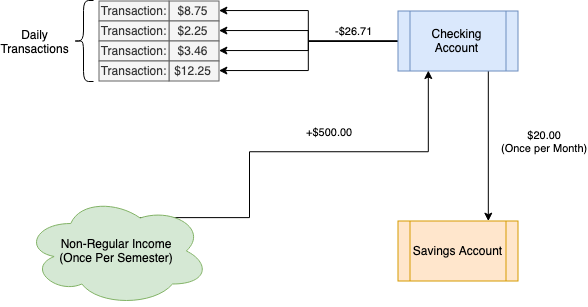

The diagram above was exported from draw.io. Its source (the exported page's mxGraphModel, read from the mxfile embedded in the PNG):
<mxGraphModel dx="515" dy="588" grid="1" gridSize="10" guides="1" tooltips="1" connect="1" arrows="1" fold="1" page="1" pageScale="1" pageWidth="850" pageHeight="1100" math="0" shadow="0">
  <root>
    <mxCell id="0" />
    <mxCell id="1" parent="0" />
    <mxCell id="YNQVyOUGPa9uzVuxdo3T-13" style="edgeStyle=orthogonalEdgeStyle;rounded=0;orthogonalLoop=1;jettySize=auto;html=1;exitX=0;exitY=0.5;exitDx=0;exitDy=0;entryX=1;entryY=0.5;entryDx=0;entryDy=0;" edge="1" parent="1" source="YNQVyOUGPa9uzVuxdo3T-1" target="YNQVyOUGPa9uzVuxdo3T-3">
      <mxGeometry relative="1" as="geometry" />
    </mxCell>
    <mxCell id="YNQVyOUGPa9uzVuxdo3T-14" style="edgeStyle=orthogonalEdgeStyle;rounded=0;orthogonalLoop=1;jettySize=auto;html=1;exitX=0;exitY=0.5;exitDx=0;exitDy=0;entryX=1;entryY=0.5;entryDx=0;entryDy=0;" edge="1" parent="1" source="YNQVyOUGPa9uzVuxdo3T-1" target="YNQVyOUGPa9uzVuxdo3T-6">
      <mxGeometry relative="1" as="geometry" />
    </mxCell>
    <mxCell id="YNQVyOUGPa9uzVuxdo3T-15" style="edgeStyle=orthogonalEdgeStyle;rounded=0;orthogonalLoop=1;jettySize=auto;html=1;exitX=0;exitY=0.5;exitDx=0;exitDy=0;entryX=1;entryY=0.5;entryDx=0;entryDy=0;" edge="1" parent="1" source="YNQVyOUGPa9uzVuxdo3T-1" target="YNQVyOUGPa9uzVuxdo3T-4">
      <mxGeometry relative="1" as="geometry" />
    </mxCell>
    <mxCell id="YNQVyOUGPa9uzVuxdo3T-16" value="-$26.71" style="edgeStyle=orthogonalEdgeStyle;rounded=0;orthogonalLoop=1;jettySize=auto;html=1;exitX=0;exitY=0.5;exitDx=0;exitDy=0;entryX=1;entryY=0.5;entryDx=0;entryDy=0;" edge="1" parent="1" source="YNQVyOUGPa9uzVuxdo3T-1" target="YNQVyOUGPa9uzVuxdo3T-5">
      <mxGeometry x="-0.5373" y="-10" relative="1" as="geometry">
        <mxPoint as="offset" />
      </mxGeometry>
    </mxCell>
    <mxCell id="YNQVyOUGPa9uzVuxdo3T-20" value="$20.00&lt;br&gt;(Once per Month)&lt;br&gt;" style="edgeStyle=orthogonalEdgeStyle;rounded=0;orthogonalLoop=1;jettySize=auto;html=1;exitX=0.75;exitY=1;exitDx=0;exitDy=0;entryX=0.75;entryY=0;entryDx=0;entryDy=0;" edge="1" parent="1" source="YNQVyOUGPa9uzVuxdo3T-1" target="YNQVyOUGPa9uzVuxdo3T-2">
      <mxGeometry x="-0.0614" y="56" relative="1" as="geometry">
        <mxPoint as="offset" />
      </mxGeometry>
    </mxCell>
    <mxCell id="YNQVyOUGPa9uzVuxdo3T-1" value="Checking Account" style="shape=process;whiteSpace=wrap;html=1;backgroundOutline=1;fillColor=#dae8fc;strokeColor=#6c8ebf;" vertex="1" parent="1">
      <mxGeometry x="513.5" y="279.5" width="120" height="60" as="geometry" />
    </mxCell>
    <mxCell id="YNQVyOUGPa9uzVuxdo3T-2" value="Savings Account" style="shape=process;whiteSpace=wrap;html=1;backgroundOutline=1;fillColor=#ffe6cc;strokeColor=#d79b00;" vertex="1" parent="1">
      <mxGeometry x="513.5" y="489.5" width="120" height="60" as="geometry" />
    </mxCell>
    <mxCell id="YNQVyOUGPa9uzVuxdo3T-3" value="$8.75" style="rounded=0;whiteSpace=wrap;html=1;fillColor=#f5f5f5;strokeColor=#666666;fontColor=#333333;" vertex="1" parent="1">
      <mxGeometry x="284.5" y="269.5" width="50" height="20" as="geometry" />
    </mxCell>
    <mxCell id="YNQVyOUGPa9uzVuxdo3T-4" value="$2.25" style="rounded=0;whiteSpace=wrap;html=1;fillColor=#f5f5f5;strokeColor=#666666;fontColor=#333333;" vertex="1" parent="1">
      <mxGeometry x="284.5" y="289.5" width="50" height="20" as="geometry" />
    </mxCell>
    <mxCell id="YNQVyOUGPa9uzVuxdo3T-5" value="$3.46" style="rounded=0;whiteSpace=wrap;html=1;fillColor=#f5f5f5;strokeColor=#666666;fontColor=#333333;" vertex="1" parent="1">
      <mxGeometry x="284.5" y="309.5" width="50" height="20" as="geometry" />
    </mxCell>
    <mxCell id="YNQVyOUGPa9uzVuxdo3T-6" value="$12.25" style="rounded=0;whiteSpace=wrap;html=1;fillColor=#f5f5f5;strokeColor=#666666;fontColor=#333333;" vertex="1" parent="1">
      <mxGeometry x="284.5" y="329.5" width="50" height="20" as="geometry" />
    </mxCell>
    <mxCell id="YNQVyOUGPa9uzVuxdo3T-9" value="Transaction:" style="rounded=0;whiteSpace=wrap;html=1;fillColor=#f5f5f5;strokeColor=#666666;fontColor=#333333;" vertex="1" parent="1">
      <mxGeometry x="214.5" y="269.5" width="70" height="20" as="geometry" />
    </mxCell>
    <mxCell id="YNQVyOUGPa9uzVuxdo3T-10" value="Transaction:" style="rounded=0;whiteSpace=wrap;html=1;fillColor=#f5f5f5;strokeColor=#666666;fontColor=#333333;" vertex="1" parent="1">
      <mxGeometry x="214.5" y="289.5" width="70" height="20" as="geometry" />
    </mxCell>
    <mxCell id="YNQVyOUGPa9uzVuxdo3T-11" value="Transaction:" style="rounded=0;whiteSpace=wrap;html=1;fillColor=#f5f5f5;strokeColor=#666666;fontColor=#333333;" vertex="1" parent="1">
      <mxGeometry x="214.5" y="309.5" width="70" height="20" as="geometry" />
    </mxCell>
    <mxCell id="YNQVyOUGPa9uzVuxdo3T-12" value="Transaction:" style="rounded=0;whiteSpace=wrap;html=1;fillColor=#f5f5f5;strokeColor=#666666;fontColor=#333333;" vertex="1" parent="1">
      <mxGeometry x="214.5" y="329.5" width="70" height="20" as="geometry" />
    </mxCell>
    <mxCell id="YNQVyOUGPa9uzVuxdo3T-18" value="+$500.00" style="edgeStyle=orthogonalEdgeStyle;rounded=0;orthogonalLoop=1;jettySize=auto;html=1;exitX=0.625;exitY=0.2;exitDx=0;exitDy=0;exitPerimeter=0;entryX=0.25;entryY=1;entryDx=0;entryDy=0;" edge="1" parent="1" source="YNQVyOUGPa9uzVuxdo3T-17" target="YNQVyOUGPa9uzVuxdo3T-1">
      <mxGeometry x="0.1746" y="20" relative="1" as="geometry">
        <Array as="points">
          <mxPoint x="365" y="420" />
          <mxPoint x="544" y="420" />
        </Array>
        <mxPoint as="offset" />
      </mxGeometry>
    </mxCell>
    <mxCell id="YNQVyOUGPa9uzVuxdo3T-17" value="Non-Regular Income&lt;br&gt;(Once Per Semester)&lt;br&gt;" style="ellipse;shape=cloud;whiteSpace=wrap;html=1;fillColor=#d5e8d4;strokeColor=#82b366;" vertex="1" parent="1">
      <mxGeometry x="140" y="464.5" width="185" height="110" as="geometry" />
    </mxCell>
    <mxCell id="YNQVyOUGPa9uzVuxdo3T-21" value="" style="shape=curlyBracket;whiteSpace=wrap;html=1;rounded=1;" vertex="1" parent="1">
      <mxGeometry x="189" y="269" width="20" height="81" as="geometry" />
    </mxCell>
    <mxCell id="YNQVyOUGPa9uzVuxdo3T-23" value="Daily Transactions" style="text;html=1;strokeColor=none;fillColor=none;align=center;verticalAlign=middle;whiteSpace=wrap;rounded=0;" vertex="1" parent="1">
      <mxGeometry x="130" y="299.5" width="40" height="20" as="geometry" />
    </mxCell>
  </root>
</mxGraphModel>